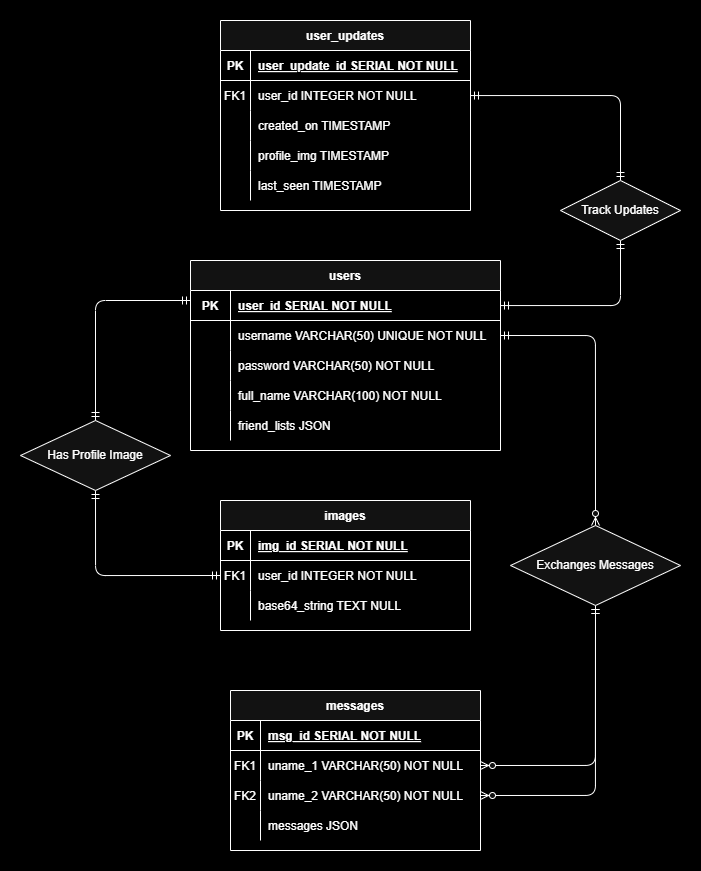

The diagram above was exported from draw.io. Its source (the exported page's mxGraphModel, read from the mxfile embedded in the PNG):
<mxGraphModel dx="1998" dy="1768" grid="1" gridSize="10" guides="1" tooltips="1" connect="1" arrows="1" fold="1" page="1" pageScale="1" pageWidth="850" pageHeight="1100" background="light-dark(#FFFFFF,#000000)" math="0" shadow="0" extFonts="Permanent Marker^https://fonts.googleapis.com/css?family=Permanent+Marker">
  <root>
    <mxCell id="0" />
    <mxCell id="1" parent="0" />
    <mxCell id="C-vyLk0tnHw3VtMMgP7b-2" value="user_updates" style="shape=table;startSize=30;container=1;collapsible=1;childLayout=tableLayout;fixedRows=1;rowLines=0;fontStyle=1;align=center;resizeLast=1;" parent="1" vertex="1">
      <mxGeometry x="180" y="-60" width="250" height="190" as="geometry" />
    </mxCell>
    <mxCell id="C-vyLk0tnHw3VtMMgP7b-3" value="" style="shape=partialRectangle;collapsible=0;dropTarget=0;pointerEvents=0;fillColor=none;points=[[0,0.5],[1,0.5]];portConstraint=eastwest;top=0;left=0;right=0;bottom=1;" parent="C-vyLk0tnHw3VtMMgP7b-2" vertex="1">
      <mxGeometry y="30" width="250" height="30" as="geometry" />
    </mxCell>
    <mxCell id="C-vyLk0tnHw3VtMMgP7b-4" value="PK" style="shape=partialRectangle;overflow=hidden;connectable=0;fillColor=none;top=0;left=0;bottom=0;right=0;fontStyle=1;" parent="C-vyLk0tnHw3VtMMgP7b-3" vertex="1">
      <mxGeometry width="30" height="30" as="geometry">
        <mxRectangle width="30" height="30" as="alternateBounds" />
      </mxGeometry>
    </mxCell>
    <mxCell id="C-vyLk0tnHw3VtMMgP7b-5" value="user_update_id SERIAL NOT NULL " style="shape=partialRectangle;overflow=hidden;connectable=0;fillColor=none;top=0;left=0;bottom=0;right=0;align=left;spacingLeft=6;fontStyle=5;" parent="C-vyLk0tnHw3VtMMgP7b-3" vertex="1">
      <mxGeometry x="30" width="220" height="30" as="geometry">
        <mxRectangle width="220" height="30" as="alternateBounds" />
      </mxGeometry>
    </mxCell>
    <mxCell id="C-vyLk0tnHw3VtMMgP7b-6" value="" style="shape=partialRectangle;collapsible=0;dropTarget=0;pointerEvents=0;fillColor=none;points=[[0,0.5],[1,0.5]];portConstraint=eastwest;top=0;left=0;right=0;bottom=0;" parent="C-vyLk0tnHw3VtMMgP7b-2" vertex="1">
      <mxGeometry y="60" width="250" height="30" as="geometry" />
    </mxCell>
    <mxCell id="C-vyLk0tnHw3VtMMgP7b-7" value="FK1" style="shape=partialRectangle;overflow=hidden;connectable=0;fillColor=none;top=0;left=0;bottom=0;right=0;" parent="C-vyLk0tnHw3VtMMgP7b-6" vertex="1">
      <mxGeometry width="30" height="30" as="geometry">
        <mxRectangle width="30" height="30" as="alternateBounds" />
      </mxGeometry>
    </mxCell>
    <mxCell id="C-vyLk0tnHw3VtMMgP7b-8" value="user_id INTEGER NOT NULL" style="shape=partialRectangle;overflow=hidden;connectable=0;fillColor=none;top=0;left=0;bottom=0;right=0;align=left;spacingLeft=6;" parent="C-vyLk0tnHw3VtMMgP7b-6" vertex="1">
      <mxGeometry x="30" width="220" height="30" as="geometry">
        <mxRectangle width="220" height="30" as="alternateBounds" />
      </mxGeometry>
    </mxCell>
    <mxCell id="MevED5XCJP_bK-mp87nV-36" style="shape=partialRectangle;collapsible=0;dropTarget=0;pointerEvents=0;fillColor=none;points=[[0,0.5],[1,0.5]];portConstraint=eastwest;top=0;left=0;right=0;bottom=0;" vertex="1" parent="C-vyLk0tnHw3VtMMgP7b-2">
      <mxGeometry y="90" width="250" height="30" as="geometry" />
    </mxCell>
    <mxCell id="MevED5XCJP_bK-mp87nV-37" style="shape=partialRectangle;overflow=hidden;connectable=0;fillColor=none;top=0;left=0;bottom=0;right=0;" vertex="1" parent="MevED5XCJP_bK-mp87nV-36">
      <mxGeometry width="30" height="30" as="geometry">
        <mxRectangle width="30" height="30" as="alternateBounds" />
      </mxGeometry>
    </mxCell>
    <mxCell id="MevED5XCJP_bK-mp87nV-38" value="created_on TIMESTAMP" style="shape=partialRectangle;overflow=hidden;connectable=0;fillColor=none;top=0;left=0;bottom=0;right=0;align=left;spacingLeft=6;" vertex="1" parent="MevED5XCJP_bK-mp87nV-36">
      <mxGeometry x="30" width="220" height="30" as="geometry">
        <mxRectangle width="220" height="30" as="alternateBounds" />
      </mxGeometry>
    </mxCell>
    <mxCell id="C-vyLk0tnHw3VtMMgP7b-9" value="" style="shape=partialRectangle;collapsible=0;dropTarget=0;pointerEvents=0;fillColor=none;points=[[0,0.5],[1,0.5]];portConstraint=eastwest;top=0;left=0;right=0;bottom=0;" parent="C-vyLk0tnHw3VtMMgP7b-2" vertex="1">
      <mxGeometry y="120" width="250" height="30" as="geometry" />
    </mxCell>
    <mxCell id="C-vyLk0tnHw3VtMMgP7b-10" value="" style="shape=partialRectangle;overflow=hidden;connectable=0;fillColor=none;top=0;left=0;bottom=0;right=0;" parent="C-vyLk0tnHw3VtMMgP7b-9" vertex="1">
      <mxGeometry width="30" height="30" as="geometry">
        <mxRectangle width="30" height="30" as="alternateBounds" />
      </mxGeometry>
    </mxCell>
    <mxCell id="C-vyLk0tnHw3VtMMgP7b-11" value="profile_img TIMESTAMP" style="shape=partialRectangle;overflow=hidden;connectable=0;fillColor=none;top=0;left=0;bottom=0;right=0;align=left;spacingLeft=6;" parent="C-vyLk0tnHw3VtMMgP7b-9" vertex="1">
      <mxGeometry x="30" width="220" height="30" as="geometry">
        <mxRectangle width="220" height="30" as="alternateBounds" />
      </mxGeometry>
    </mxCell>
    <mxCell id="MevED5XCJP_bK-mp87nV-30" style="shape=partialRectangle;collapsible=0;dropTarget=0;pointerEvents=0;fillColor=none;points=[[0,0.5],[1,0.5]];portConstraint=eastwest;top=0;left=0;right=0;bottom=0;" vertex="1" parent="C-vyLk0tnHw3VtMMgP7b-2">
      <mxGeometry y="150" width="250" height="30" as="geometry" />
    </mxCell>
    <mxCell id="MevED5XCJP_bK-mp87nV-31" style="shape=partialRectangle;overflow=hidden;connectable=0;fillColor=none;top=0;left=0;bottom=0;right=0;" vertex="1" parent="MevED5XCJP_bK-mp87nV-30">
      <mxGeometry width="30" height="30" as="geometry">
        <mxRectangle width="30" height="30" as="alternateBounds" />
      </mxGeometry>
    </mxCell>
    <mxCell id="MevED5XCJP_bK-mp87nV-32" value="last_seen TIMESTAMP" style="shape=partialRectangle;overflow=hidden;connectable=0;fillColor=none;top=0;left=0;bottom=0;right=0;align=left;spacingLeft=6;" vertex="1" parent="MevED5XCJP_bK-mp87nV-30">
      <mxGeometry x="30" width="220" height="30" as="geometry">
        <mxRectangle width="220" height="30" as="alternateBounds" />
      </mxGeometry>
    </mxCell>
    <mxCell id="C-vyLk0tnHw3VtMMgP7b-13" value="messages" style="shape=table;startSize=30;container=1;collapsible=1;childLayout=tableLayout;fixedRows=1;rowLines=0;fontStyle=1;align=center;resizeLast=1;" parent="1" vertex="1">
      <mxGeometry x="190" y="610" width="250" height="160" as="geometry" />
    </mxCell>
    <mxCell id="C-vyLk0tnHw3VtMMgP7b-14" value="" style="shape=partialRectangle;collapsible=0;dropTarget=0;pointerEvents=0;fillColor=none;points=[[0,0.5],[1,0.5]];portConstraint=eastwest;top=0;left=0;right=0;bottom=1;" parent="C-vyLk0tnHw3VtMMgP7b-13" vertex="1">
      <mxGeometry y="30" width="250" height="30" as="geometry" />
    </mxCell>
    <mxCell id="C-vyLk0tnHw3VtMMgP7b-15" value="PK" style="shape=partialRectangle;overflow=hidden;connectable=0;fillColor=none;top=0;left=0;bottom=0;right=0;fontStyle=1;" parent="C-vyLk0tnHw3VtMMgP7b-14" vertex="1">
      <mxGeometry width="30" height="30" as="geometry">
        <mxRectangle width="30" height="30" as="alternateBounds" />
      </mxGeometry>
    </mxCell>
    <mxCell id="C-vyLk0tnHw3VtMMgP7b-16" value="msg_id SERIAL NOT NULL " style="shape=partialRectangle;overflow=hidden;connectable=0;fillColor=none;top=0;left=0;bottom=0;right=0;align=left;spacingLeft=6;fontStyle=5;" parent="C-vyLk0tnHw3VtMMgP7b-14" vertex="1">
      <mxGeometry x="30" width="220" height="30" as="geometry">
        <mxRectangle width="220" height="30" as="alternateBounds" />
      </mxGeometry>
    </mxCell>
    <mxCell id="C-vyLk0tnHw3VtMMgP7b-17" value="" style="shape=partialRectangle;collapsible=0;dropTarget=0;pointerEvents=0;fillColor=none;points=[[0,0.5],[1,0.5]];portConstraint=eastwest;top=0;left=0;right=0;bottom=0;" parent="C-vyLk0tnHw3VtMMgP7b-13" vertex="1">
      <mxGeometry y="60" width="250" height="30" as="geometry" />
    </mxCell>
    <mxCell id="C-vyLk0tnHw3VtMMgP7b-18" value="FK1" style="shape=partialRectangle;overflow=hidden;connectable=0;fillColor=none;top=0;left=0;bottom=0;right=0;" parent="C-vyLk0tnHw3VtMMgP7b-17" vertex="1">
      <mxGeometry width="30" height="30" as="geometry">
        <mxRectangle width="30" height="30" as="alternateBounds" />
      </mxGeometry>
    </mxCell>
    <mxCell id="C-vyLk0tnHw3VtMMgP7b-19" value="uname_1 VARCHAR(50) NOT NULL" style="shape=partialRectangle;overflow=hidden;connectable=0;fillColor=none;top=0;left=0;bottom=0;right=0;align=left;spacingLeft=6;" parent="C-vyLk0tnHw3VtMMgP7b-17" vertex="1">
      <mxGeometry x="30" width="220" height="30" as="geometry">
        <mxRectangle width="220" height="30" as="alternateBounds" />
      </mxGeometry>
    </mxCell>
    <mxCell id="C-vyLk0tnHw3VtMMgP7b-20" value="" style="shape=partialRectangle;collapsible=0;dropTarget=0;pointerEvents=0;fillColor=none;points=[[0,0.5],[1,0.5]];portConstraint=eastwest;top=0;left=0;right=0;bottom=0;" parent="C-vyLk0tnHw3VtMMgP7b-13" vertex="1">
      <mxGeometry y="90" width="250" height="30" as="geometry" />
    </mxCell>
    <mxCell id="C-vyLk0tnHw3VtMMgP7b-21" value="FK2" style="shape=partialRectangle;overflow=hidden;connectable=0;fillColor=none;top=0;left=0;bottom=0;right=0;" parent="C-vyLk0tnHw3VtMMgP7b-20" vertex="1">
      <mxGeometry width="30" height="30" as="geometry">
        <mxRectangle width="30" height="30" as="alternateBounds" />
      </mxGeometry>
    </mxCell>
    <mxCell id="C-vyLk0tnHw3VtMMgP7b-22" value="uname_2 VARCHAR(50) NOT NULL" style="shape=partialRectangle;overflow=hidden;connectable=0;fillColor=none;top=0;left=0;bottom=0;right=0;align=left;spacingLeft=6;" parent="C-vyLk0tnHw3VtMMgP7b-20" vertex="1">
      <mxGeometry x="30" width="220" height="30" as="geometry">
        <mxRectangle width="220" height="30" as="alternateBounds" />
      </mxGeometry>
    </mxCell>
    <mxCell id="MevED5XCJP_bK-mp87nV-45" style="shape=partialRectangle;collapsible=0;dropTarget=0;pointerEvents=0;fillColor=none;points=[[0,0.5],[1,0.5]];portConstraint=eastwest;top=0;left=0;right=0;bottom=0;" vertex="1" parent="C-vyLk0tnHw3VtMMgP7b-13">
      <mxGeometry y="120" width="250" height="30" as="geometry" />
    </mxCell>
    <mxCell id="MevED5XCJP_bK-mp87nV-46" style="shape=partialRectangle;overflow=hidden;connectable=0;fillColor=none;top=0;left=0;bottom=0;right=0;" vertex="1" parent="MevED5XCJP_bK-mp87nV-45">
      <mxGeometry width="30" height="30" as="geometry">
        <mxRectangle width="30" height="30" as="alternateBounds" />
      </mxGeometry>
    </mxCell>
    <mxCell id="MevED5XCJP_bK-mp87nV-47" value="messages JSON" style="shape=partialRectangle;overflow=hidden;connectable=0;fillColor=none;top=0;left=0;bottom=0;right=0;align=left;spacingLeft=6;" vertex="1" parent="MevED5XCJP_bK-mp87nV-45">
      <mxGeometry x="30" width="220" height="30" as="geometry">
        <mxRectangle width="220" height="30" as="alternateBounds" />
      </mxGeometry>
    </mxCell>
    <mxCell id="C-vyLk0tnHw3VtMMgP7b-23" value="users" style="shape=table;startSize=30;container=1;collapsible=1;childLayout=tableLayout;fixedRows=1;rowLines=0;fontStyle=1;align=center;resizeLast=1;" parent="1" vertex="1">
      <mxGeometry x="150" y="180" width="310" height="190" as="geometry" />
    </mxCell>
    <mxCell id="C-vyLk0tnHw3VtMMgP7b-24" value="" style="shape=partialRectangle;collapsible=0;dropTarget=0;pointerEvents=0;fillColor=none;points=[[0,0.5],[1,0.5]];portConstraint=eastwest;top=0;left=0;right=0;bottom=1;" parent="C-vyLk0tnHw3VtMMgP7b-23" vertex="1">
      <mxGeometry y="30" width="310" height="30" as="geometry" />
    </mxCell>
    <mxCell id="C-vyLk0tnHw3VtMMgP7b-25" value="PK" style="shape=partialRectangle;overflow=hidden;connectable=0;fillColor=none;top=0;left=0;bottom=0;right=0;fontStyle=1;" parent="C-vyLk0tnHw3VtMMgP7b-24" vertex="1">
      <mxGeometry width="40" height="30" as="geometry">
        <mxRectangle width="40" height="30" as="alternateBounds" />
      </mxGeometry>
    </mxCell>
    <mxCell id="C-vyLk0tnHw3VtMMgP7b-26" value="user_id SERIAL NOT NULL " style="shape=partialRectangle;overflow=hidden;connectable=0;fillColor=none;top=0;left=0;bottom=0;right=0;align=left;spacingLeft=6;fontStyle=5;" parent="C-vyLk0tnHw3VtMMgP7b-24" vertex="1">
      <mxGeometry x="40" width="270" height="30" as="geometry">
        <mxRectangle width="270" height="30" as="alternateBounds" />
      </mxGeometry>
    </mxCell>
    <mxCell id="C-vyLk0tnHw3VtMMgP7b-27" value="" style="shape=partialRectangle;collapsible=0;dropTarget=0;pointerEvents=0;fillColor=none;points=[[0,0.5],[1,0.5]];portConstraint=eastwest;top=0;left=0;right=0;bottom=0;" parent="C-vyLk0tnHw3VtMMgP7b-23" vertex="1">
      <mxGeometry y="60" width="310" height="30" as="geometry" />
    </mxCell>
    <mxCell id="C-vyLk0tnHw3VtMMgP7b-28" value="" style="shape=partialRectangle;overflow=hidden;connectable=0;fillColor=none;top=0;left=0;bottom=0;right=0;" parent="C-vyLk0tnHw3VtMMgP7b-27" vertex="1">
      <mxGeometry width="40" height="30" as="geometry">
        <mxRectangle width="40" height="30" as="alternateBounds" />
      </mxGeometry>
    </mxCell>
    <mxCell id="C-vyLk0tnHw3VtMMgP7b-29" value="username VARCHAR(50) UNIQUE NOT NULL" style="shape=partialRectangle;overflow=hidden;connectable=0;fillColor=none;top=0;left=0;bottom=0;right=0;align=left;spacingLeft=6;" parent="C-vyLk0tnHw3VtMMgP7b-27" vertex="1">
      <mxGeometry x="40" width="270" height="30" as="geometry">
        <mxRectangle width="270" height="30" as="alternateBounds" />
      </mxGeometry>
    </mxCell>
    <mxCell id="MevED5XCJP_bK-mp87nV-14" style="shape=partialRectangle;collapsible=0;dropTarget=0;pointerEvents=0;fillColor=none;points=[[0,0.5],[1,0.5]];portConstraint=eastwest;top=0;left=0;right=0;bottom=0;" vertex="1" parent="C-vyLk0tnHw3VtMMgP7b-23">
      <mxGeometry y="90" width="310" height="30" as="geometry" />
    </mxCell>
    <mxCell id="MevED5XCJP_bK-mp87nV-15" style="shape=partialRectangle;overflow=hidden;connectable=0;fillColor=none;top=0;left=0;bottom=0;right=0;" vertex="1" parent="MevED5XCJP_bK-mp87nV-14">
      <mxGeometry width="40" height="30" as="geometry">
        <mxRectangle width="40" height="30" as="alternateBounds" />
      </mxGeometry>
    </mxCell>
    <mxCell id="MevED5XCJP_bK-mp87nV-16" value="password VARCHAR(50) NOT NULL" style="shape=partialRectangle;overflow=hidden;connectable=0;fillColor=none;top=0;left=0;bottom=0;right=0;align=left;spacingLeft=6;" vertex="1" parent="MevED5XCJP_bK-mp87nV-14">
      <mxGeometry x="40" width="270" height="30" as="geometry">
        <mxRectangle width="270" height="30" as="alternateBounds" />
      </mxGeometry>
    </mxCell>
    <mxCell id="MevED5XCJP_bK-mp87nV-17" style="shape=partialRectangle;collapsible=0;dropTarget=0;pointerEvents=0;fillColor=none;points=[[0,0.5],[1,0.5]];portConstraint=eastwest;top=0;left=0;right=0;bottom=0;" vertex="1" parent="C-vyLk0tnHw3VtMMgP7b-23">
      <mxGeometry y="120" width="310" height="30" as="geometry" />
    </mxCell>
    <mxCell id="MevED5XCJP_bK-mp87nV-18" style="shape=partialRectangle;overflow=hidden;connectable=0;fillColor=none;top=0;left=0;bottom=0;right=0;" vertex="1" parent="MevED5XCJP_bK-mp87nV-17">
      <mxGeometry width="40" height="30" as="geometry">
        <mxRectangle width="40" height="30" as="alternateBounds" />
      </mxGeometry>
    </mxCell>
    <mxCell id="MevED5XCJP_bK-mp87nV-19" value="full_name VARCHAR(100) NOT NULL" style="shape=partialRectangle;overflow=hidden;connectable=0;fillColor=none;top=0;left=0;bottom=0;right=0;align=left;spacingLeft=6;" vertex="1" parent="MevED5XCJP_bK-mp87nV-17">
      <mxGeometry x="40" width="270" height="30" as="geometry">
        <mxRectangle width="270" height="30" as="alternateBounds" />
      </mxGeometry>
    </mxCell>
    <mxCell id="MevED5XCJP_bK-mp87nV-26" style="shape=partialRectangle;collapsible=0;dropTarget=0;pointerEvents=0;fillColor=none;points=[[0,0.5],[1,0.5]];portConstraint=eastwest;top=0;left=0;right=0;bottom=0;" vertex="1" parent="C-vyLk0tnHw3VtMMgP7b-23">
      <mxGeometry y="150" width="310" height="30" as="geometry" />
    </mxCell>
    <mxCell id="MevED5XCJP_bK-mp87nV-27" style="shape=partialRectangle;overflow=hidden;connectable=0;fillColor=none;top=0;left=0;bottom=0;right=0;" vertex="1" parent="MevED5XCJP_bK-mp87nV-26">
      <mxGeometry width="40" height="30" as="geometry">
        <mxRectangle width="40" height="30" as="alternateBounds" />
      </mxGeometry>
    </mxCell>
    <mxCell id="MevED5XCJP_bK-mp87nV-28" value="friend_lists JSON" style="shape=partialRectangle;overflow=hidden;connectable=0;fillColor=none;top=0;left=0;bottom=0;right=0;align=left;spacingLeft=6;" vertex="1" parent="MevED5XCJP_bK-mp87nV-26">
      <mxGeometry x="40" width="270" height="30" as="geometry">
        <mxRectangle width="270" height="30" as="alternateBounds" />
      </mxGeometry>
    </mxCell>
    <mxCell id="MevED5XCJP_bK-mp87nV-48" value="images" style="shape=table;startSize=30;container=1;collapsible=1;childLayout=tableLayout;fixedRows=1;rowLines=0;fontStyle=1;align=center;resizeLast=1;" vertex="1" parent="1">
      <mxGeometry x="180" y="420" width="250" height="130" as="geometry" />
    </mxCell>
    <mxCell id="MevED5XCJP_bK-mp87nV-49" value="" style="shape=partialRectangle;collapsible=0;dropTarget=0;pointerEvents=0;fillColor=none;points=[[0,0.5],[1,0.5]];portConstraint=eastwest;top=0;left=0;right=0;bottom=1;" vertex="1" parent="MevED5XCJP_bK-mp87nV-48">
      <mxGeometry y="30" width="250" height="30" as="geometry" />
    </mxCell>
    <mxCell id="MevED5XCJP_bK-mp87nV-50" value="PK" style="shape=partialRectangle;overflow=hidden;connectable=0;fillColor=none;top=0;left=0;bottom=0;right=0;fontStyle=1;" vertex="1" parent="MevED5XCJP_bK-mp87nV-49">
      <mxGeometry width="30" height="30" as="geometry">
        <mxRectangle width="30" height="30" as="alternateBounds" />
      </mxGeometry>
    </mxCell>
    <mxCell id="MevED5XCJP_bK-mp87nV-51" value="img_id SERIAL NOT NULL " style="shape=partialRectangle;overflow=hidden;connectable=0;fillColor=none;top=0;left=0;bottom=0;right=0;align=left;spacingLeft=6;fontStyle=5;" vertex="1" parent="MevED5XCJP_bK-mp87nV-49">
      <mxGeometry x="30" width="220" height="30" as="geometry">
        <mxRectangle width="220" height="30" as="alternateBounds" />
      </mxGeometry>
    </mxCell>
    <mxCell id="MevED5XCJP_bK-mp87nV-52" value="" style="shape=partialRectangle;collapsible=0;dropTarget=0;pointerEvents=0;fillColor=none;points=[[0,0.5],[1,0.5]];portConstraint=eastwest;top=0;left=0;right=0;bottom=0;" vertex="1" parent="MevED5XCJP_bK-mp87nV-48">
      <mxGeometry y="60" width="250" height="30" as="geometry" />
    </mxCell>
    <mxCell id="MevED5XCJP_bK-mp87nV-53" value="FK1" style="shape=partialRectangle;overflow=hidden;connectable=0;fillColor=none;top=0;left=0;bottom=0;right=0;" vertex="1" parent="MevED5XCJP_bK-mp87nV-52">
      <mxGeometry width="30" height="30" as="geometry">
        <mxRectangle width="30" height="30" as="alternateBounds" />
      </mxGeometry>
    </mxCell>
    <mxCell id="MevED5XCJP_bK-mp87nV-54" value="user_id INTEGER NOT NULL" style="shape=partialRectangle;overflow=hidden;connectable=0;fillColor=none;top=0;left=0;bottom=0;right=0;align=left;spacingLeft=6;" vertex="1" parent="MevED5XCJP_bK-mp87nV-52">
      <mxGeometry x="30" width="220" height="30" as="geometry">
        <mxRectangle width="220" height="30" as="alternateBounds" />
      </mxGeometry>
    </mxCell>
    <mxCell id="MevED5XCJP_bK-mp87nV-55" value="" style="shape=partialRectangle;collapsible=0;dropTarget=0;pointerEvents=0;fillColor=none;points=[[0,0.5],[1,0.5]];portConstraint=eastwest;top=0;left=0;right=0;bottom=0;" vertex="1" parent="MevED5XCJP_bK-mp87nV-48">
      <mxGeometry y="90" width="250" height="30" as="geometry" />
    </mxCell>
    <mxCell id="MevED5XCJP_bK-mp87nV-56" value="" style="shape=partialRectangle;overflow=hidden;connectable=0;fillColor=none;top=0;left=0;bottom=0;right=0;" vertex="1" parent="MevED5XCJP_bK-mp87nV-55">
      <mxGeometry width="30" height="30" as="geometry">
        <mxRectangle width="30" height="30" as="alternateBounds" />
      </mxGeometry>
    </mxCell>
    <mxCell id="MevED5XCJP_bK-mp87nV-57" value="base64_string TEXT NULL" style="shape=partialRectangle;overflow=hidden;connectable=0;fillColor=none;top=0;left=0;bottom=0;right=0;align=left;spacingLeft=6;" vertex="1" parent="MevED5XCJP_bK-mp87nV-55">
      <mxGeometry x="30" width="220" height="30" as="geometry">
        <mxRectangle width="220" height="30" as="alternateBounds" />
      </mxGeometry>
    </mxCell>
    <mxCell id="MevED5XCJP_bK-mp87nV-71" value="" style="edgeStyle=orthogonalEdgeStyle;fontSize=12;html=1;endArrow=ERzeroToMany;startArrow=ERmandOne;rounded=1;entryX=1;entryY=0.5;entryDx=0;entryDy=0;exitX=0.5;exitY=1;exitDx=0;exitDy=0;" edge="1" parent="1" source="MevED5XCJP_bK-mp87nV-74" target="C-vyLk0tnHw3VtMMgP7b-17">
      <mxGeometry width="100" height="100" relative="1" as="geometry">
        <mxPoint x="382" y="110" as="sourcePoint" />
        <mxPoint x="550" y="240" as="targetPoint" />
      </mxGeometry>
    </mxCell>
    <mxCell id="MevED5XCJP_bK-mp87nV-72" value="" style="edgeStyle=orthogonalEdgeStyle;fontSize=12;html=1;endArrow=ERzeroToMany;startArrow=ERmandOne;rounded=1;entryX=1;entryY=0.5;entryDx=0;entryDy=0;exitX=0.5;exitY=1;exitDx=0;exitDy=0;" edge="1" parent="1" source="MevED5XCJP_bK-mp87nV-74" target="C-vyLk0tnHw3VtMMgP7b-20">
      <mxGeometry width="100" height="100" relative="1" as="geometry">
        <mxPoint x="380" y="120" as="sourcePoint" />
        <mxPoint x="550" y="240" as="targetPoint" />
      </mxGeometry>
    </mxCell>
    <mxCell id="MevED5XCJP_bK-mp87nV-75" value="" style="edgeStyle=orthogonalEdgeStyle;fontSize=12;html=1;endArrow=ERzeroToMany;startArrow=ERmandOne;rounded=1;entryX=0.5;entryY=0;entryDx=0;entryDy=0;elbow=vertical;exitX=1;exitY=0.5;exitDx=0;exitDy=0;" edge="1" parent="1" source="C-vyLk0tnHw3VtMMgP7b-27" target="MevED5XCJP_bK-mp87nV-74">
      <mxGeometry width="100" height="100" relative="1" as="geometry">
        <mxPoint x="495.00000000000045" y="255" as="sourcePoint" />
        <mxPoint x="659.9999999999995" y="345" as="targetPoint" />
      </mxGeometry>
    </mxCell>
    <mxCell id="MevED5XCJP_bK-mp87nV-74" value="Exchanges Messages" style="shape=rhombus;perimeter=rhombusPerimeter;whiteSpace=wrap;html=1;align=center;" vertex="1" parent="1">
      <mxGeometry x="470" y="445" width="170" height="80" as="geometry" />
    </mxCell>
    <mxCell id="MevED5XCJP_bK-mp87nV-77" value="" style="edgeStyle=orthogonalEdgeStyle;fontSize=12;html=1;endArrow=ERmandOne;startArrow=ERmandOne;rounded=1;" edge="1" parent="1" source="MevED5XCJP_bK-mp87nV-41" target="C-vyLk0tnHw3VtMMgP7b-6">
      <mxGeometry width="100" height="100" relative="1" as="geometry">
        <mxPoint x="530" y="300" as="sourcePoint" />
        <mxPoint x="630" y="200" as="targetPoint" />
      </mxGeometry>
    </mxCell>
    <mxCell id="MevED5XCJP_bK-mp87nV-78" value="" style="edgeStyle=orthogonalEdgeStyle;fontSize=12;html=1;endArrow=ERmandOne;startArrow=ERmandOne;rounded=1;" edge="1" parent="1" source="C-vyLk0tnHw3VtMMgP7b-24" target="MevED5XCJP_bK-mp87nV-41">
      <mxGeometry width="100" height="100" relative="1" as="geometry">
        <mxPoint x="470" y="215" as="sourcePoint" />
        <mxPoint x="820" y="105" as="targetPoint" />
      </mxGeometry>
    </mxCell>
    <mxCell id="MevED5XCJP_bK-mp87nV-41" value="Track Updates" style="shape=rhombus;perimeter=rhombusPerimeter;whiteSpace=wrap;html=1;align=center;" vertex="1" parent="1">
      <mxGeometry x="520" y="100" width="120" height="60" as="geometry" />
    </mxCell>
    <mxCell id="MevED5XCJP_bK-mp87nV-80" value="" style="edgeStyle=orthogonalEdgeStyle;fontSize=12;html=1;endArrow=ERmandOne;startArrow=ERmandOne;rounded=1;flowAnimation=0;shadow=0;entryX=0;entryY=0.5;entryDx=0;entryDy=0;exitX=0.5;exitY=1;exitDx=0;exitDy=0;elbow=vertical;" edge="1" parent="1" source="MevED5XCJP_bK-mp87nV-79" target="MevED5XCJP_bK-mp87nV-52">
      <mxGeometry width="100" height="100" relative="1" as="geometry">
        <mxPoint x="-150" y="525" as="sourcePoint" />
        <mxPoint x="-130" y="490" as="targetPoint" />
      </mxGeometry>
    </mxCell>
    <mxCell id="MevED5XCJP_bK-mp87nV-79" value="Has Profile Image" style="shape=rhombus;perimeter=rhombusPerimeter;whiteSpace=wrap;html=1;align=center;" vertex="1" parent="1">
      <mxGeometry x="-20" y="340" width="150" height="70" as="geometry" />
    </mxCell>
    <mxCell id="MevED5XCJP_bK-mp87nV-81" value="" style="edgeStyle=elbowEdgeStyle;fontSize=12;html=1;endArrow=ERmandOne;startArrow=ERmandOne;rounded=1;flowAnimation=0;shadow=0;entryX=0.5;entryY=0;entryDx=0;entryDy=0;elbow=vertical;curved=0;" edge="1" parent="1" source="C-vyLk0tnHw3VtMMgP7b-24" target="MevED5XCJP_bK-mp87nV-79">
      <mxGeometry width="100" height="100" relative="1" as="geometry">
        <mxPoint x="150" y="220" as="sourcePoint" />
        <mxPoint x="45" y="285" as="targetPoint" />
        <Array as="points">
          <mxPoint x="10" y="220" />
        </Array>
      </mxGeometry>
    </mxCell>
  </root>
</mxGraphModel>